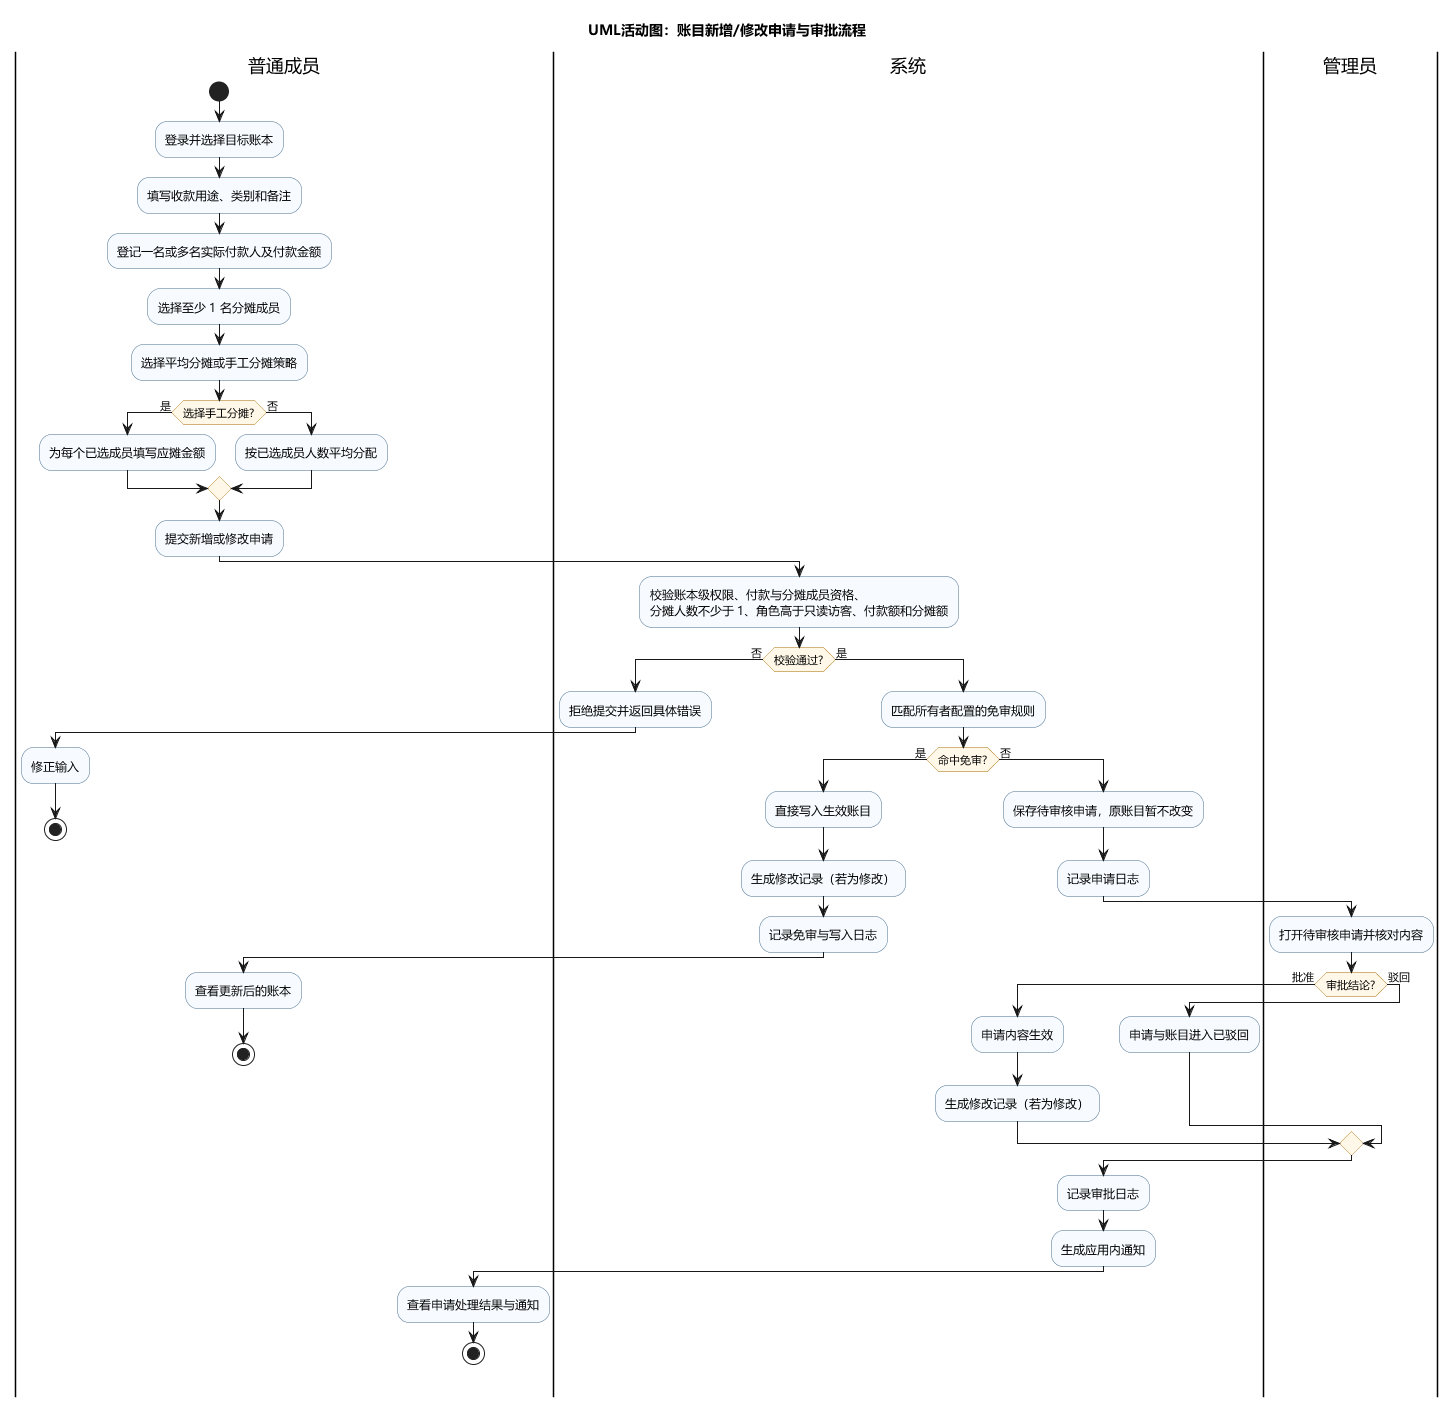

The diagram above was rendered by PlantUML. Its source (embedded in the PNG):
@startuml
' 行为性图：普通成员提交账目并由管理员审批
skinparam backgroundColor #FFFFFF
skinparam defaultFontName "Microsoft YaHei"
skinparam shadowing false
skinparam ActivityBackgroundColor #F7FBFF
skinparam ActivityBorderColor #456B8C
skinparam ActivityDiamondBackgroundColor #FFF8E8
skinparam ActivityDiamondBorderColor #A66A00
skinparam nodesep 35
skinparam ranksep 35

title UML活动图：账目新增/修改申请与审批流程

|普通成员|
start
:登录并选择目标账本;
:填写收款用途、类别和备注;
:登记一名或多名实际付款人及付款金额;
:选择至少 1 名分摊成员;
:选择平均分摊或手工分摊策略;
if (选择手工分摊?) then (是)
  :为每个已选成员填写应摊金额;
else (否)
  :按已选成员人数平均分配;
endif
:提交新增或修改申请;

|系统|
:校验账本级权限、付款与分摊成员资格、
分摊人数不少于 1、角色高于只读访客、付款额和分摊额;
if (校验通过?) then (否)
  |系统|
  :拒绝提交并返回具体错误;
  |普通成员|
  :修正输入;
  stop
else (是)
  |系统|
  :匹配所有者配置的免审规则;
  if (命中免审?) then (是)
    |系统|
    :直接写入生效账目;
    :生成修改记录（若为修改）;
    :记录免审与写入日志;
    |普通成员|
    :查看更新后的账本;
    stop
  else (否)
    |系统|
    :保存待审核申请，原账目暂不改变;
    :记录申请日志;
    |管理员|
    :打开待审核申请并核对内容;
    if (审批结论?) then (批准)
      |系统|
      :申请内容生效;
      :生成修改记录（若为修改）;
    else (驳回)
      |系统|
      :申请与账目进入已驳回;
    endif
    |系统|
    :记录审批日志;
    :生成应用内通知;
    |普通成员|
    :查看申请处理结果与通知;
    stop
  endif
endif

@enduml